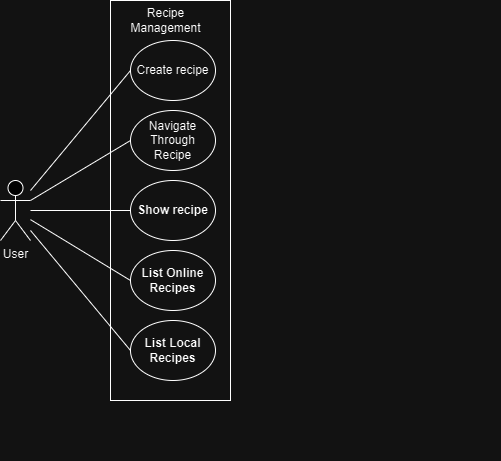

The diagram above was exported from draw.io. Its source (the exported page's mxGraphModel, read from the mxfile embedded in the PNG):
<mxGraphModel dx="946" dy="601" grid="1" gridSize="10" guides="1" tooltips="1" connect="1" arrows="1" fold="1" page="1" pageScale="1" pageWidth="827" pageHeight="1169" math="0" shadow="0">
  <root>
    <mxCell id="0" />
    <mxCell id="1" parent="0" />
    <mxCell id="-8uX4RGsUuoiLNzpF3hQ-1" value="User" style="shape=umlActor;verticalLabelPosition=bottom;verticalAlign=top;html=1;outlineConnect=0;" parent="1" vertex="1">
      <mxGeometry x="30" y="320" width="30" height="60" as="geometry" />
    </mxCell>
    <mxCell id="-8uX4RGsUuoiLNzpF3hQ-5" value="" style="group" parent="1" vertex="1" connectable="0">
      <mxGeometry x="110" y="140" width="420" height="460" as="geometry" />
    </mxCell>
    <mxCell id="-8uX4RGsUuoiLNzpF3hQ-2" value="" style="rounded=0;whiteSpace=wrap;html=1;glass=0;fillColor=none;align=left;" parent="-8uX4RGsUuoiLNzpF3hQ-5" vertex="1">
      <mxGeometry x="30" width="120" height="400" as="geometry" />
    </mxCell>
    <mxCell id="-8uX4RGsUuoiLNzpF3hQ-4" value="&lt;span style=&quot;text-align: left; text-wrap-mode: wrap;&quot;&gt;Recipe Management&lt;/span&gt;" style="text;html=1;align=center;verticalAlign=middle;resizable=0;points=[];autosize=1;strokeColor=none;fillColor=none;" parent="-8uX4RGsUuoiLNzpF3hQ-5" vertex="1">
      <mxGeometry x="20" y="5" width="130" height="30" as="geometry" />
    </mxCell>
    <mxCell id="_uCVgvNp1ra4ybKSJH4g-7" style="rounded=0;orthogonalLoop=1;jettySize=auto;html=1;exitX=0;exitY=0.5;exitDx=0;exitDy=0;endArrow=none;endFill=0;" edge="1" parent="-8uX4RGsUuoiLNzpF3hQ-5" source="-8uX4RGsUuoiLNzpF3hQ-3">
      <mxGeometry relative="1" as="geometry">
        <mxPoint x="-50" y="190" as="targetPoint" />
      </mxGeometry>
    </mxCell>
    <mxCell id="-8uX4RGsUuoiLNzpF3hQ-3" value="&lt;div&gt;Create recipe&lt;/div&gt;" style="ellipse;whiteSpace=wrap;html=1;fillColor=none;" parent="-8uX4RGsUuoiLNzpF3hQ-5" vertex="1">
      <mxGeometry x="50" y="40" width="85" height="60" as="geometry" />
    </mxCell>
    <mxCell id="-8uX4RGsUuoiLNzpF3hQ-16" value="&lt;b&gt;List Online Recipes&lt;/b&gt;" style="ellipse;whiteSpace=wrap;html=1;fillColor=none;" parent="-8uX4RGsUuoiLNzpF3hQ-5" vertex="1">
      <mxGeometry x="50" y="250" width="85" height="60" as="geometry" />
    </mxCell>
    <mxCell id="-8uX4RGsUuoiLNzpF3hQ-15" value="&lt;b&gt;List Local Recipes&lt;/b&gt;" style="ellipse;whiteSpace=wrap;html=1;fillColor=none;" parent="-8uX4RGsUuoiLNzpF3hQ-5" vertex="1">
      <mxGeometry x="50" y="320" width="85" height="60" as="geometry" />
    </mxCell>
    <mxCell id="-8uX4RGsUuoiLNzpF3hQ-14" value="&lt;b&gt;Show recipe&lt;/b&gt;" style="ellipse;whiteSpace=wrap;html=1;fillColor=none;" parent="-8uX4RGsUuoiLNzpF3hQ-5" vertex="1">
      <mxGeometry x="50" y="180" width="85" height="60" as="geometry" />
    </mxCell>
    <mxCell id="_uCVgvNp1ra4ybKSJH4g-6" style="rounded=0;orthogonalLoop=1;jettySize=auto;html=1;exitX=0;exitY=0.5;exitDx=0;exitDy=0;endArrow=none;endFill=0;" edge="1" parent="-8uX4RGsUuoiLNzpF3hQ-5" source="-8uX4RGsUuoiLNzpF3hQ-13">
      <mxGeometry relative="1" as="geometry">
        <mxPoint x="-50" y="200" as="targetPoint" />
      </mxGeometry>
    </mxCell>
    <mxCell id="-8uX4RGsUuoiLNzpF3hQ-13" value="Navigate Through Recipe" style="ellipse;whiteSpace=wrap;html=1;fillColor=none;" parent="-8uX4RGsUuoiLNzpF3hQ-5" vertex="1">
      <mxGeometry x="50" y="110" width="85" height="60" as="geometry" />
    </mxCell>
    <mxCell id="_uCVgvNp1ra4ybKSJH4g-2" style="rounded=0;orthogonalLoop=1;jettySize=auto;html=1;exitX=0;exitY=0.5;exitDx=0;exitDy=0;entryX=1;entryY=0.833;entryDx=0;entryDy=0;entryPerimeter=0;endArrow=none;endFill=0;" edge="1" parent="1" source="-8uX4RGsUuoiLNzpF3hQ-15" target="-8uX4RGsUuoiLNzpF3hQ-1">
      <mxGeometry relative="1" as="geometry">
        <mxPoint x="80" y="430" as="targetPoint" />
      </mxGeometry>
    </mxCell>
    <mxCell id="_uCVgvNp1ra4ybKSJH4g-3" style="rounded=0;orthogonalLoop=1;jettySize=auto;html=1;exitX=0;exitY=0.5;exitDx=0;exitDy=0;endArrow=none;endFill=0;" edge="1" parent="1" source="-8uX4RGsUuoiLNzpF3hQ-16" target="-8uX4RGsUuoiLNzpF3hQ-1">
      <mxGeometry relative="1" as="geometry" />
    </mxCell>
    <mxCell id="_uCVgvNp1ra4ybKSJH4g-4" style="rounded=0;orthogonalLoop=1;jettySize=auto;html=1;exitX=0;exitY=0.5;exitDx=0;exitDy=0;endArrow=none;endFill=0;" edge="1" parent="1" source="-8uX4RGsUuoiLNzpF3hQ-14" target="-8uX4RGsUuoiLNzpF3hQ-1">
      <mxGeometry relative="1" as="geometry">
        <mxPoint x="70" y="410" as="targetPoint" />
      </mxGeometry>
    </mxCell>
  </root>
</mxGraphModel>